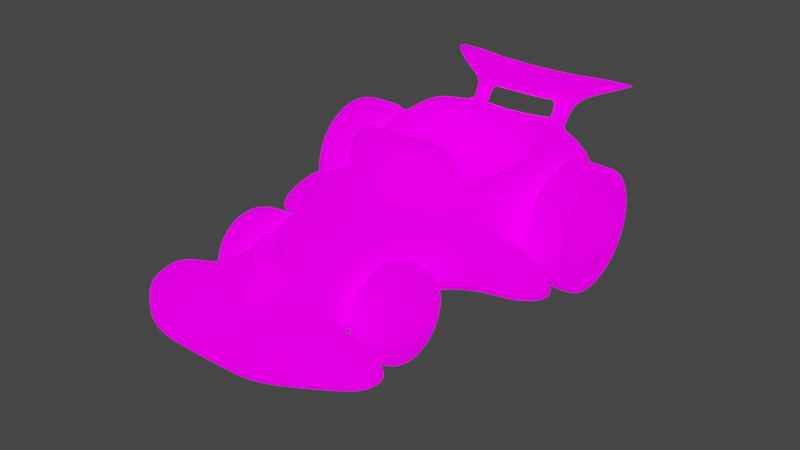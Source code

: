 # Source: KartModel3_-_Unity.blend  (saved by Blender 2.90.8; exported with 4.5.12 LTS)
import bpy
from mathutils import Matrix  # noqa: F401  (used for matrix-valued properties, if any)

bpy.ops.wm.read_factory_settings(use_empty=True)
scene = bpy.context.scene
scene.name = 'Scene'

# ---- collections
col_collection = bpy.data.collections.new('Collection'); scene.collection.children.link(col_collection)
col_collection_2 = bpy.data.collections.new('Collection 2'); scene.collection.children.link(col_collection_2)

# ---- images (referenced by path relative to the original .blend; pixels are not part of the script)
import os
ASSET_DIR = os.environ.get("B2B_ASSET_DIR", "")  # directory of the original .blend (textures are referenced by path, not embedded)
HERE = os.path.dirname(os.path.abspath(__file__))  # packed textures are extracted next to this script under _unpacked/

def load_image(name, relpath, width, height, colorspace="sRGB"):
    """Load a texture the original file referenced (path relative to the .blend, or extracted next to this script)."""
    p = next((c for c in (os.path.join(HERE, relpath), os.path.join(ASSET_DIR, relpath)) if relpath and os.path.exists(c)), "")
    if p:
        img = bpy.data.images.load(p, check_existing=True)
        img.name = name
    else:  # same state as the original file: an image datablock whose file is absent (Cycles renders it pink)
        img = bpy.data.images.new(name, width, height)
        img.source = "FILE"
        img.filepath = "//" + (relpath or name)
    img.colorspace_settings.name = colorspace
    return img
img_colortexture_psd = load_image('ColorTexture.psd', 'Textures/ColorTexture.psd', 1024, 1024, 'sRGB')

# ---- materials (node trees are filled in below, after node groups)
mat_body = bpy.data.materials.new('Body')
mat_body.alpha_threshold = 0.0
mat_body.use_transparent_shadow = False
mat_body.line_color = (0.0, 0.0, 0.0, 1.0)

# ---- material node trees
mat_body.use_nodes = True; mat_body.node_tree.nodes.clear()
_N = mat_body.node_tree.nodes; _L = mat_body.node_tree.links
n0 = _N.new('ShaderNodeOutputMaterial'); n0.name = 'Material Output'; n0.location = (251, 118)
n1 = _N.new('ShaderNodeBsdfPrincipled'); n1.name = 'Principled BSDF'; n1.location = (-17, 113)
n1.distribution = 'GGX'
n1.subsurface_method = 'BURLEY'
n1.inputs[2].default_value = 1.0
n1.inputs[3].default_value = 1.45
n1.inputs[13].default_value = 0.0
n1.inputs[20].default_value = 0.0
n1.inputs[28].default_value = 1.0
n2 = _N.new('ShaderNodeTexImage'); n2.name = 'Image Texture'; n2.location = (-320, -263)
n2.image = img_colortexture_psd
_L.new(n1.outputs[0], n0.inputs[0])
_L.new(n2.outputs[0], n1.inputs[27])
_L.new(n2.outputs[0], n1.inputs[0])
n0.is_active_output = True

# ---- world
world_world = bpy.data.worlds.new('World'); scene.world = world_world
world_world.use_nodes = True; world_world.node_tree.nodes.clear()
_N = world_world.node_tree.nodes; _L = world_world.node_tree.links
n0 = _N.new('ShaderNodeOutputWorld'); n0.name = 'World Output'; n0.location = (300, 300)
n1 = _N.new('ShaderNodeBackground'); n1.name = 'Background'; n1.location = (10, 300)
n1.inputs[0].default_value = (0.05088, 0.05088, 0.05088, 1.0)
_L.new(n1.outputs[0], n0.inputs[0])
n0.is_active_output = True
world_world.color = (0.05088, 0.05088, 0.05088)
world_world.use_sun_shadow = False
world_world.sun_shadow_jitter_overblur = 0.0

# ---- meshes
me_cube_003 = bpy.data.meshes.new('Cube.003')
me_cube_003.from_pydata([(1.055, 1.897, 0.5307), (0.3813, -2.452, -0.2057), (0.337, -2.521, -0.4079), (0.4034, -2.26, -0.005237), (0.6043, -1.643, -0.4079), (0.4808, -1.643, 0.111), (1.377, -2.002, -0.296), (1.377, -2.002, -0.4079), (1.466, -1.643, -0.4079), (1.466, -1.643, -0.2383), (1.61, 1.743, -0.1261), (1.187, 2.014, -0.1261), (0.7203, -0.4261, -0.3115), (1.077, -0.6198, -0.3115), (0.7203, -0.5855, -0.6962), (1.077, -0.7224, -0.5593), (0.7203, -0.9702, -0.8556), (1.077, -0.9702, -0.6619), (0.7203, -1.355, -0.6962), (1.077, -1.218, -0.5593), (0.7203, -1.514, -0.3115), (1.077, -1.321, -0.3115), (0.7203, -1.355, 0.07317), (1.077, -1.218, -0.06378), (0.7203, -0.9702, 0.2325), (1.077, -0.9702, 0.03884), (0.7203, -0.5855, 0.07317), (1.077, -0.7224, -0.06378), (1.187, 1.798, -0.6473), (1.61, 1.606, -0.4551), (1.187, 1.277, -0.8632), (1.61, 1.277, -0.5914), (1.187, 0.756, -0.6473), (1.61, 0.9482, -0.4551), (1.187, 0.5401, -0.1261), (1.61, 0.8119, -0.1261), (1.187, 0.756, 0.3951), (1.61, 0.9482, 0.203), (1.187, 1.277, 0.611), (1.61, 1.277, 0.3393), (1.187, 1.798, 0.3951), (1.61, 1.606, 0.203), (1.077, -0.5855, -0.6962), (1.077, -0.4261, -0.3115), (1.077, -0.9702, -0.8556), (1.077, -1.355, -0.6962), (1.077, -1.514, -0.3115), (1.077, -1.355, 0.07317), (1.077, -0.9702, 0.2325), (1.077, -0.5855, 0.07317), (1.394, -0.9702, -0.3115), (1.61, 0.756, 0.3951), (1.61, 0.5401, -0.1261), (1.61, 1.277, -0.8632), (1.61, 1.798, -0.6473), (1.61, 0.756, -0.6473), (1.61, 2.014, -0.1261), (1.61, 1.277, 0.611), (1.61, 1.798, 0.3951), (1.947, 1.277, -0.1261), (0.9483, 0.4589, -0.4079), (0.772, 1.687, 0.686), (0.5881, 0.2643, 0.4559), (0.5026, 1.511, 0.002448), (0.3777, 0.4513, -0.1265), (0.69, -0.6968, -0.4079), (0.0, 1.983, 0.6232), (0.6891, 1.961, 0.5962), (0.4453, 2.278, 0.4258), (0.6184, 2.279, 0.4258), (0.4298, 2.136, 0.5788), (0.5938, 2.13, 0.5724), (0.4451, 2.485, 0.7522), (0.6177, 2.489, 0.7522), (0.4335, 2.276, 0.7522), (0.5973, 2.28, 0.7522), (0.4322, 2.672, 0.9564), (0.4215, 2.356, 0.9131), (0.8595, 2.301, 0.9115), (0.4335, 2.068, 0.7522), (0.4188, 2.066, 0.8467), (0.4451, 2.64, 0.7522), (1.372, 2.828, 0.9649), (1.017, 1.025, 0.4743), (0.8029, 1.031, 0.5789), (0.5918, 1.111, -0.05399), (0.0, -2.26, -0.07423), (0.2797, -1.643, 0.1334), (0.0, -1.601, 0.9737), (0.6093, 0.1665, 0.8657), (0.5872, 0.3156, 0.8558), (0.7846, -0.2697, -0.4079), (1.817, 0.3657, -0.4079), (0.0, 2.155, -0.4728), (0.0, -2.454, -0.2105), (0.0, -2.521, -0.4079), (0.0, -1.643, -0.4728), (0.0, -1.643, 0.1647), (0.0, 0.2493, -0.4728), (0.0, -0.2504, 0.4254), (0.0, 1.754, 0.6535), (0.0, -0.0176, 0.4633), (0.0, 1.568, -0.02046), (0.0, 0.3112, -0.1253), (0.0, -0.6968, -0.4728), (0.0, -0.797, 0.323), (0.0, 2.511, 0.773), (0.0, 2.267, 0.773), (0.0, 2.666, 0.9564), (0.0, 2.326, 0.9091), (0.0, 2.059, 0.773), (0.0, 2.066, 0.8467), (0.0, 2.666, 0.773), (0.0, 1.202, -0.4728), (0.0, 1.092, -0.1433), (0.0, -0.08388, 0.926), (0.0, 0.008467, 0.8945), (0.1561, 0.6921, 0.3051), (0.2764, 0.6311, 0.4088), (0.08977, 0.57, 0.5129), (0.1871, 0.5406, 0.4966), (0.1982, 0.5164, 0.5377), (0.1561, 0.3988, 0.8044), (0.2764, 0.4597, 0.7006), (0.3222, 0.5454, 0.5547), (0.08977, 0.5208, 0.5966), (0.09865, 0.5454, 0.5547), (0.1871, 0.4922, 0.5788), (0.1993, 0.6555, 0.197), (0.1561, 0.5433, 0.2177), (0.1129, 0.5799, 0.3258), (0.3511, 0.5786, 0.3278), (0.2764, 0.4823, 0.3214), (0.2018, 0.5348, 0.4024), (0.08174, 0.5213, 0.4254), (0.08977, 0.4212, 0.4255), (0.1686, 0.5136, 0.4386), (0.1871, 0.4498, 0.4432), (0.1982, 0.4256, 0.4844), (0.1993, 0.2866, 0.8251), (0.1561, 0.25, 0.717), (0.1129, 0.3622, 0.6963), (0.3511, 0.3634, 0.6942), (0.2764, 0.3109, 0.6132), (0.2018, 0.4072, 0.6197), (0.4085, 0.471, 0.511), (0.3222, 0.3966, 0.4673), (0.08174, 0.4207, 0.5967), (0.08977, 0.372, 0.5092), (0.09865, 0.3966, 0.4673), (0.1686, 0.4285, 0.5835), (0.1871, 0.4015, 0.5255), (-1.614e-17, 0.5941, 0.4718), (-1.614e-17, 0.4967, 0.6376), (0.0, 0.6677, 0.5463), (-1.614e-17, 0.4453, 0.3844), (-1.614e-17, 0.5461, 0.3831), (-1.614e-17, 0.3479, 0.5502), (-1.614e-17, 0.3959, 0.6389), (-1.164e-17, -0.08714, 0.1027), (0.06474, -0.1045, 0.1323), (0.07115, -0.1223, 0.1625), (-1.164e-17, -0.1574, 0.2223), (0.06474, -0.14, 0.1927), (0.6847, -0.4918, 0.1225), (0.5799, -0.4145, 0.2937), (1.679, 0.04474, -0.4079), (1.193, 2.04, -0.4079), (1.019, 2.025, -0.4728), (0.9548, 1.202, -0.4728), (1.097, 1.217, -0.4079), (0.9003, 2.284, -0.4079), (0.0, 2.357, -0.4079), (0.0, 0.6829, 0.3855), (0.1437, 0.6288, 0.4776), (0.1636, 0.5737, 0.5714), (0.0, 0.4646, 0.7572), (0.1437, 0.5186, 0.6652), (0.1035, 0.6327, 0.606), (0.0, 0.6327, 0.606), (0.0, 0.5976, 0.6656), (1.169, 2.063, 0.2845), (1.184, 2.089, 0.1999), (1.09, 2.025, 0.2431), (0.781, 0.1939, 0.3255), (0.7475, 0.2076, 0.387), (0.7299, 0.1781, 0.3549), (0.7581, 0.4927, 0.3414), (0.1149, 2.298, 0.2968), (-3.565e-10, 2.311, 0.2068), (0.0, 2.186, 0.2863), (0.1368, 2.21, 0.2518), (0.7639, 2.306, 0.2065), (0.6818, 2.302, 0.2932), (0.7175, 2.211, 0.2507), (1.127, 1.264, 0.1081), (1.116, 1.237, 0.1954), (1.043, 1.341, 0.1526), (-1.783e-10, 2.248, 0.2465), (1.435, 0.5568, -0.3088), (1.085, -0.2686, 0.1761), (1.158, -0.3221, 0.05777), (1.227, -0.1686, -0.3088), (1.32, 0.3736, 0.1981), (0.7513, -2.51, -0.1328), (0.8771, -1.731, 0.1171), (0.9594, -1.731, -0.3424), (0.7661, -2.26, 0.0009896), (0.7218, -2.556, -0.3424)], [], [(3, 86, 94, 1), (5, 87, 86, 3), (96, 4, 2, 95), (104, 65, 4, 96), (201, 202, 166), (185, 62, 90), (207, 204, 6), (2, 1, 94, 95), (113, 169, 60, 98), (8, 9, 6, 7), (208, 206, 8, 7), (204, 208, 7, 6), (206, 205, 9, 8), (205, 207, 6, 9), (41, 39, 59), (12, 43, 42, 14), (36, 51, 57, 38), (14, 42, 44, 16), (34, 52, 51, 36), (16, 44, 45, 18), (32, 55, 52, 34), (18, 45, 46, 20), (11, 28, 30, 32, 34, 36, 38, 40), (30, 53, 55, 32), (20, 46, 47, 22), (40, 58, 56, 11), (28, 54, 53, 30), (22, 47, 48, 24), (13, 27, 50), (11, 56, 54, 28), (24, 48, 49, 26), (38, 57, 58, 40), (26, 49, 43, 12), (12, 14, 16, 18, 20, 22, 24, 26), (13, 15, 42, 43), (15, 17, 44, 42), (17, 19, 45, 44), (19, 21, 46, 45), (21, 23, 47, 46), (23, 25, 48, 47), (25, 27, 49, 48), (27, 13, 43, 49), (25, 23, 50), (21, 19, 50), (17, 15, 50), (27, 25, 50), (23, 21, 50), (19, 17, 50), (15, 13, 50), (35, 37, 51, 52), (29, 31, 53, 54), (33, 35, 52, 55), (10, 29, 54, 56), (31, 33, 55, 53), (37, 39, 57, 51), (39, 41, 58, 57), (41, 10, 56, 58), (33, 31, 59), (35, 33, 59), (37, 35, 59), (10, 41, 59), (39, 37, 59), (29, 10, 59), (31, 29, 59), (83, 0, 61, 84), (99, 186, 185, 89), (196, 83, 185), (61, 100, 102, 63), (62, 101, 116, 90), (67, 66, 100, 61), (85, 114, 103, 64), (101, 62, 64, 103), (84, 61, 63, 85), (89, 185, 90), (165, 105, 97, 87, 5), (98, 60, 91, 65, 104), (167, 182, 195, 170), (69, 68, 72, 73), (193, 188, 68, 69), (66, 67, 71, 70), (67, 193, 69, 71), (72, 74, 107, 106), (68, 70, 74, 72), (70, 71, 75, 74), (71, 69, 73, 75), (76, 77, 78), (76, 78, 82), (72, 106, 112, 81), (77, 76, 108, 109), (79, 75, 78, 80), (79, 80, 111, 110), (74, 75, 79), (77, 109, 111, 80), (107, 74, 79, 110), (78, 77, 80), (76, 81, 112, 108), (73, 81, 82), (73, 72, 81), (81, 76, 82), (75, 73, 82), (78, 75, 82), (62, 84, 85, 64), (63, 102, 114, 85), (171, 192, 182), (193, 67, 0, 181), (184, 186, 99, 105, 165), (93, 168, 169, 113), (87, 97, 88), (86, 87, 88), (115, 89, 90, 116), (60, 170, 195, 184), (202, 199, 92, 166), (171, 172, 189, 192), (91, 164, 65), (117, 118, 131, 128), (130, 133, 118, 117), (118, 124, 145, 131), (136, 120, 118, 133), (156, 152, 119, 134), (121, 120, 119, 126), (125, 126, 175, 177), (124, 118, 120, 121), (134, 119, 120, 136), (117, 128, 130), (122, 139, 142, 123), (141, 122, 123, 144), (123, 142, 145, 124), (150, 144, 123, 127), (158, 147, 125, 153), (121, 126, 125, 127), (153, 125, 177, 176), (124, 121, 127, 123), (147, 150, 127, 125), (122, 141, 139), (129, 128, 131, 132), (130, 129, 132, 133), (132, 131, 145, 146), (136, 133, 132, 137), (156, 134, 135, 155), (138, 149, 135, 137), (146, 138, 137, 132), (134, 136, 137, 135), (129, 130, 128), (140, 143, 142, 139), (141, 144, 143, 140), (143, 146, 145, 142), (150, 151, 143, 144), (158, 157, 148, 147), (138, 151, 148, 149), (148, 157, 162, 163), (146, 143, 151, 138), (147, 148, 151, 150), (140, 139, 141), (155, 135, 160, 159), (135, 149, 161, 160), (149, 148, 163, 161), (203, 200, 166, 92), (199, 203, 92), (200, 165, 164, 201), (164, 165, 5), (65, 164, 5, 4), (169, 170, 60), (169, 168, 167, 170), (167, 171, 182), (188, 190, 66, 70, 68), (168, 93, 172, 171), (168, 171, 167), (185, 83, 84, 62), (0, 67, 61), (115, 99, 89), (175, 174, 178), (177, 175, 178), (126, 119, 174, 175), (119, 152, 173, 174), (178, 154, 179), (178, 179, 180), (177, 178, 180), (174, 173, 154), (190, 188, 191, 198), (191, 189, 198), (193, 181, 183, 194), (194, 183, 182, 192), (196, 185, 187, 197), (197, 187, 184, 195), (188, 193, 194, 191), (191, 194, 192, 189), (181, 196, 197, 183), (183, 197, 195, 182), (181, 0, 83, 196), (184, 187, 185), (176, 177, 180), (178, 174, 154), (186, 184, 185), (166, 200, 201), (60, 184, 203, 199), (184, 165, 200, 203), (91, 60, 199, 202), (164, 91, 202, 201), (5, 3, 207, 205), (4, 5, 205, 206), (1, 2, 208, 204), (2, 4, 206, 208), (3, 1, 204, 207)])
me_cube_003.polygons.foreach_set('use_smooth', [True] * 203)
_k = {(2, 95): 0.49804, (3, 86): 0.33725, (6, 7): 0.33725, (7, 8): 0.49804, (8, 206): 0.49804, (51, 52): 0.46667, (12, 14): 0.49804, (30, 32): 0.46667, (34, 36): 0.46667, (14, 16): 0.49804, (53, 54): 0.46667, (16, 18): 0.49804, (28, 30): 0.46667, (52, 55): 0.46667, (18, 20): 0.49804, (32, 34): 0.46667, (20, 22): 0.49804, (22, 24): 0.49804, (54, 56): 0.46667, (53, 55): 0.46667, (24, 26): 0.49804, (11, 28): 0.46667, (12, 26): 0.49804, (36, 38): 0.46667, (51, 57): 0.46667, (38, 40): 0.46667, (57, 58): 0.46667, (11, 40): 0.46667, (56, 58): 0.46667, (35, 37): 0.89804, (29, 31): 0.89804, (33, 35): 0.89804, (10, 29): 0.89804, (31, 33): 0.89804, (37, 39): 0.89804, (39, 41): 0.89804, (10, 41): 0.89804, (4, 65): 0.49804, (68, 69): 1.0, (70, 71): 1.0, (69, 71): 1.0, (68, 70): 1.0, (80, 111): 1.0, (81, 112): 1.0, (6, 207): 0.33725, (2, 208): 0.49804, (78, 82): 1.0, (81, 82): 1.0, (78, 80): 1.0, (87, 97): 0.4, (86, 87): 0.4, (89, 115): 1.0, (90, 116): 1.0, (62, 90): 1.0, (65, 91): 0.49804, (60, 199): 0.49804, (92, 166): 0.49804, (166, 202): 0.49804, (167, 170): 0.49804, (60, 170): 0.49804, (171, 172): 0.49804, (167, 171): 0.49804, (188, 190): 0.6, (181, 193): 0.6, (182, 192): 1.0, (185, 196): 0.6, (184, 195): 1.0, (188, 193): 0.6, (189, 192): 1.0, (181, 196): 0.6, (182, 195): 1.0, (185, 186): 1.0, (89, 185): 1.0, (92, 199): 0.49804, (91, 202): 0.49804, (4, 206): 0.49804, (3, 207): 0.33725, (7, 208): 0.49804}
me_cube_003.attributes.new('crease_edge', 'FLOAT', 'EDGE').data.foreach_set('value', [_k.get((min(e.vertices), max(e.vertices)), 0.0) for e in me_cube_003.edges])
_uv = me_cube_003.uv_layers.new(name='UVMap')
_uv.uv.foreach_set('vector', [0.536, 0.9117, 0.5435, 0.918, 0.5442, 0.9216, 0.5356, 0.9203, 0.5343, 0.9001, 0.5389, 0.9, 0.5435, 0.918, 0.536, 0.9117, 0.8876, 0.8826, 0.8773, 0.8826, 0.8819, 0.8677, 0.8876, 0.8677, 0.8876, 0.8987, 0.8759, 0.8987, 0.8773, 0.8826, 0.8876, 0.8826, 0.1344, 0.8189, 0.1393, 0.82, 0.1382, 0.8274, 0.7269, 0.5544, 0.7239, 0.5764, 0.6882, 0.5877, 0.5243, 0.911, 0.5241, 0.9153, 0.5126, 0.9102, 0.1404, 0.7545, 0.1362, 0.7553, 0.1362, 0.7494, 0.1404, 0.7493, 0.8876, 0.9309, 0.8715, 0.9308, 0.8715, 0.9183, 0.8876, 0.9147, 0.1377, 0.7781, 0.1348, 0.7778, 0.1361, 0.7722, 0.1382, 0.7724, 0.873, 0.8721, 0.87, 0.8826, 0.8627, 0.8826, 0.8642, 0.8765, 0.1361, 0.7637, 0.1393, 0.7635, 0.1382, 0.7724, 0.1361, 0.7722, 0.1375, 0.7847, 0.1314, 0.7852, 0.1348, 0.7778, 0.1377, 0.7781, 0.5224, 0.901, 0.5243, 0.911, 0.5126, 0.9102, 0.5105, 0.9019, 0.4472, 0.8474, 0.4371, 0.8373, 0.4543, 0.8301, 0.08911, 0.401, 0.08787, 0.3978, 0.09286, 0.3976, 0.09146, 0.4008, 0.06648, 0.4031, 0.06808, 0.3995, 0.07276, 0.4037, 0.06905, 0.4051, 0.09146, 0.4008, 0.09286, 0.3976, 0.09653, 0.401, 0.09333, 0.4022, 0.06322, 0.4034, 0.06177, 0.3997, 0.06808, 0.3995, 0.06648, 0.4031, 0.09333, 0.4022, 0.09653, 0.401, 0.09669, 0.406, 0.09347, 0.4046, 0.06126, 0.4061, 0.05751, 0.4045, 0.06177, 0.3997, 0.06322, 0.4034, 0.09347, 0.4046, 0.09669, 0.406, 0.0933, 0.4097, 0.09206, 0.4065, 0.06725, 0.4111, 0.06399, 0.4114, 0.06142, 0.4094, 0.06126, 0.4061, 0.06322, 0.4034, 0.06648, 0.4031, 0.06905, 0.4051, 0.06922, 0.4085, 0.06142, 0.4094, 0.05772, 0.4108, 0.05751, 0.4045, 0.06126, 0.4061, 0.09206, 0.4065, 0.0933, 0.4097, 0.08831, 0.4099, 0.0897, 0.4068, 0.06922, 0.4085, 0.07296, 0.4101, 0.0687, 0.4148, 0.06725, 0.4111, 0.06399, 0.4114, 0.06239, 0.4151, 0.05772, 0.4108, 0.06142, 0.4094, 0.0897, 0.4068, 0.08831, 0.4099, 0.08463, 0.4065, 0.08783, 0.4053, 0.445, 0.8747, 0.4371, 0.8667, 0.4507, 0.861, 0.06725, 0.4111, 0.0687, 0.4148, 0.06239, 0.4151, 0.06399, 0.4114, 0.08783, 0.4053, 0.08463, 0.4065, 0.08448, 0.4015, 0.0877, 0.4029, 0.06905, 0.4051, 0.07276, 0.4037, 0.07296, 0.4101, 0.06922, 0.4085, 0.0877, 0.4029, 0.08448, 0.4015, 0.08787, 0.3978, 0.08911, 0.401, 0.08911, 0.401, 0.09146, 0.4008, 0.09333, 0.4022, 0.09347, 0.4046, 0.09206, 0.4065, 0.0897, 0.4068, 0.08783, 0.4053, 0.0877, 0.4029, 0.086, 0.3928, 0.09507, 0.3928, 0.09286, 0.3976, 0.08787, 0.3978, 0.09507, 0.3928, 0.1015, 0.3992, 0.09653, 0.401, 0.09286, 0.3976, 0.1015, 0.3992, 0.1015, 0.4082, 0.09669, 0.406, 0.09653, 0.401, 0.1015, 0.4082, 0.09517, 0.4147, 0.0933, 0.4097, 0.09669, 0.406, 0.09517, 0.4147, 0.0861, 0.4147, 0.08831, 0.4099, 0.0933, 0.4097, 0.0861, 0.4147, 0.07965, 0.4084, 0.08463, 0.4065, 0.08831, 0.4099, 0.07965, 0.4084, 0.07965, 0.3993, 0.08448, 0.4015, 0.08463, 0.4065, 0.07965, 0.3993, 0.086, 0.3928, 0.08787, 0.3978, 0.08448, 0.4015, 0.4371, 0.8554, 0.445, 0.8474, 0.4507, 0.861, 0.4563, 0.8474, 0.4643, 0.8554, 0.4507, 0.861, 0.4643, 0.8667, 0.4563, 0.8747, 0.4507, 0.861, 0.4371, 0.8667, 0.4371, 0.8554, 0.4507, 0.861, 0.445, 0.8474, 0.4563, 0.8474, 0.4507, 0.861, 0.4643, 0.8554, 0.4643, 0.8667, 0.4507, 0.861, 0.4563, 0.8747, 0.445, 0.8747, 0.4507, 0.861, 0.05917, 0.3928, 0.07114, 0.3928, 0.06808, 0.3995, 0.06177, 0.3997, 0.05934, 0.4218, 0.05083, 0.4133, 0.05772, 0.4108, 0.06239, 0.4151, 0.05083, 0.4014, 0.05917, 0.3928, 0.06177, 0.3997, 0.05751, 0.4045, 0.0713, 0.4217, 0.05934, 0.4218, 0.06239, 0.4151, 0.0687, 0.4148, 0.05083, 0.4133, 0.05083, 0.4014, 0.05751, 0.4045, 0.05772, 0.4108, 0.07114, 0.3928, 0.07964, 0.4012, 0.07276, 0.4037, 0.06808, 0.3995, 0.07964, 0.4012, 0.07964, 0.4131, 0.07296, 0.4101, 0.07276, 0.4037, 0.07964, 0.4131, 0.0713, 0.4217, 0.0687, 0.4148, 0.07296, 0.4101, 0.4615, 0.8129, 0.4716, 0.823, 0.4543, 0.8301, 0.4472, 0.8129, 0.4615, 0.8129, 0.4543, 0.8301, 0.4371, 0.823, 0.4472, 0.8129, 0.4543, 0.8301, 0.4615, 0.8474, 0.4472, 0.8474, 0.4543, 0.8301, 0.4371, 0.8373, 0.4371, 0.823, 0.4543, 0.8301, 0.4716, 0.8373, 0.4615, 0.8474, 0.4543, 0.8301, 0.4716, 0.823, 0.4716, 0.8373, 0.4543, 0.8301, 0.57, 0.8764, 0.57, 0.8964, 0.5627, 0.8916, 0.5646, 0.8765, 0.7783, 0.5486, 0.7783, 0.6302, 0.7743, 0.633, 0.7304, 0.6156, 0.8914, 0.9132, 0.9033, 0.9186, 0.9067, 0.9476, 0.1025, 0.9002, 0.0594, 0.9152, 0.04844, 0.8762, 0.07467, 0.8728, 0.7239, 0.5764, 0.7277, 0.6435, 0.6861, 0.644, 0.6882, 0.5877, 0.5616, 0.8983, 0.546, 0.9007, 0.5454, 0.8955, 0.5627, 0.8916, 0.08146, 0.8546, 0.05007, 0.8466, 0.06903, 0.8051, 0.0811, 0.8235, 0.1002, 0.7824, 0.1149, 0.8166, 0.0811, 0.8235, 0.06903, 0.8051, 0.1149, 0.8633, 0.1025, 0.9002, 0.07467, 0.8728, 0.08146, 0.8546, 0.6735, 0.5829, 0.7243, 0.5517, 0.6882, 0.5877, 0.5319, 0.8718, 0.5454, 0.8802, 0.5454, 0.8999, 0.5389, 0.9, 0.5343, 0.9001, 0.8876, 0.9147, 0.8715, 0.9183, 0.8743, 0.9059, 0.8759, 0.8987, 0.8876, 0.8987, 0.1548, 0.7879, 0.1474, 0.7898, 0.1468, 0.7769, 0.154, 0.775, 0.8982, 0.8761, 0.8993, 0.8747, 0.9, 0.8761, 0.8999, 0.8761, 0.8951, 0.8757, 0.901, 0.8695, 0.8993, 0.8747, 0.8982, 0.8761, 0.9072, 0.8721, 0.902, 0.8817, 0.9004, 0.8777, 0.9014, 0.8761, 0.902, 0.8817, 0.8951, 0.8759, 0.8982, 0.8761, 0.9004, 0.8777, 0.9, 0.8761, 0.9002, 0.8761, 0.9002, 0.8762, 0.9002, 0.8762, 0.8993, 0.8747, 0.9014, 0.8761, 0.9002, 0.8761, 0.9, 0.8761, 0.9014, 0.8761, 0.9004, 0.8777, 0.9, 0.8763, 0.9002, 0.8761, 0.9004, 0.8777, 0.8982, 0.8761, 0.8999, 0.8761, 0.9, 0.8763, 0.5593, 0.9224, 0.5521, 0.9235, 0.5497, 0.9137, 0.5593, 0.9224, 0.5497, 0.9137, 0.5604, 0.9007, 0.9, 0.8761, 0.9002, 0.8762, 0.9002, 0.8762, 0.9, 0.8761, 0.5521, 0.9235, 0.5593, 0.9224, 0.5604, 0.9323, 0.5526, 0.9332, 0.9001, 0.8761, 0.9, 0.8763, 0.8999, 0.876, 0.9001, 0.8761, 0.9001, 0.8761, 0.9001, 0.8761, 0.9001, 0.8762, 0.9001, 0.8762, 0.9002, 0.8761, 0.9, 0.8763, 0.9001, 0.8761, 0.5521, 0.9235, 0.5526, 0.9332, 0.5465, 0.9339, 0.5454, 0.9244, 0.9002, 0.8762, 0.9002, 0.8761, 0.9001, 0.8761, 0.9001, 0.8762, 0.5497, 0.9137, 0.5521, 0.9235, 0.5454, 0.9244, 0.4896, 0.9518, 0.4891, 0.9514, 0.4879, 0.9247, 0.5054, 0.9332, 0.8999, 0.8761, 0.9, 0.8761, 0.8998, 0.8754, 0.8999, 0.8761, 0.9, 0.8761, 0.9, 0.8761, 0.4891, 0.9514, 0.4896, 0.9518, 0.4889, 0.9521, 0.9, 0.8763, 0.8999, 0.8761, 0.8998, 0.8754, 0.8999, 0.876, 0.9, 0.8763, 0.8998, 0.8754, 0.1149, 0.8166, 0.1149, 0.8633, 0.08146, 0.8546, 0.0811, 0.8235, 0.07467, 0.8728, 0.04844, 0.8762, 0.05007, 0.8466, 0.08146, 0.8546, 0.1538, 0.794, 0.1485, 0.797, 0.1474, 0.7898, 0.8952, 0.8753, 0.902, 0.8817, 0.8973, 0.8894, 0.889, 0.8866, 0.5278, 0.8587, 0.5284, 0.8582, 0.5454, 0.8675, 0.5454, 0.8802, 0.5319, 0.8718, 0.8867, 0.9473, 0.8712, 0.9434, 0.8715, 0.9308, 0.8876, 0.9309, 0.1533, 0.9483, 0.134, 0.9606, 0.1322, 0.9347, 0.1572, 0.8965, 0.1533, 0.9483, 0.1322, 0.9347, 0.6691, 0.6485, 0.6735, 0.5829, 0.6882, 0.5877, 0.6736, 0.646, 0.1538, 0.763, 0.154, 0.775, 0.1468, 0.7769, 0.1412, 0.7605, 0.8665, 0.9085, 0.8639, 0.9175, 0.8564, 0.9166, 0.8587, 0.9112, 0.1538, 0.794, 0.156, 0.8078, 0.1504, 0.8087, 0.1485, 0.797, 0.1404, 0.8126, 0.1307, 0.8104, 0.1393, 0.8059, 0.3012, 0.3713, 0.3015, 0.3476, 0.3174, 0.3471, 0.3179, 0.3746, 0.5576, 0.7959, 0.5576, 0.7922, 0.5578, 0.7959, 0.5576, 0.7959, 0.3015, 0.3476, 0.2993, 0.3215, 0.3169, 0.3212, 0.3174, 0.3471, 0.5576, 0.7756, 0.5876, 0.7801, 0.5578, 0.7959, 0.5576, 0.7922, 0.1384, 0.8633, 0.1211, 0.8826, 0.1053, 0.8681, 0.1181, 0.8557, 0.584, 0.3057, 0.5876, 0.3063, 0.5914, 0.3178, 0.5834, 0.3172, 0.05201, 0.7601, 0.05185, 0.7634, 0.04798, 0.7634, 0.04745, 0.7589, 0.5579, 0.7962, 0.5578, 0.7959, 0.5876, 0.7801, 0.5861, 0.7962, 0.6042, 0.3054, 0.5914, 0.3178, 0.5876, 0.3063, 0.5919, 0.3028, 0.5576, 0.7959, 0.5576, 0.7959, 0.5576, 0.7959, 0.2993, 0.2717, 0.3159, 0.2677, 0.3164, 0.2953, 0.3005, 0.2954, 0.5576, 0.7965, 0.5576, 0.7965, 0.5578, 0.7965, 0.5576, 0.8002, 0.3005, 0.2954, 0.3164, 0.2953, 0.3169, 0.3212, 0.2993, 0.3215, 0.5576, 0.8168, 0.5576, 0.8002, 0.5578, 0.7965, 0.5876, 0.8123, 0.0569, 0.8593, 0.07781, 0.8537, 0.08932, 0.8673, 0.07217, 0.8801, 0.584, 0.3057, 0.5834, 0.3172, 0.5754, 0.317, 0.5803, 0.3058, 0.05356, 0.7533, 0.05201, 0.7601, 0.04745, 0.7589, 0.04555, 0.7491, 0.5579, 0.7962, 0.5861, 0.7962, 0.5876, 0.8123, 0.5578, 0.7965, 0.5639, 0.3034, 0.5763, 0.302, 0.5803, 0.3058, 0.5754, 0.317, 0.5576, 0.7965, 0.5576, 0.7965, 0.5576, 0.7965, 0.3345, 0.3707, 0.3179, 0.3746, 0.3174, 0.3471, 0.3333, 0.347, 0.5576, 0.7959, 0.5576, 0.7959, 0.5575, 0.7959, 0.5576, 0.7922, 0.3333, 0.347, 0.3174, 0.3471, 0.3169, 0.3212, 0.3345, 0.3209, 0.5576, 0.7756, 0.5576, 0.7922, 0.5575, 0.7959, 0.5277, 0.7801, 0.1384, 0.8633, 0.1181, 0.8557, 0.1123, 0.8332, 0.1384, 0.8373, 0.5843, 0.2981, 0.5852, 0.2797, 0.5983, 0.283, 0.5883, 0.2983, 0.5574, 0.7962, 0.5292, 0.7962, 0.5277, 0.7801, 0.5575, 0.7959, 0.6042, 0.3054, 0.5919, 0.3028, 0.5883, 0.2983, 0.5983, 0.283, 0.5576, 0.7959, 0.5576, 0.7959, 0.5576, 0.7959, 0.3326, 0.271, 0.3324, 0.2948, 0.3164, 0.2953, 0.3159, 0.2677, 0.5576, 0.7965, 0.5576, 0.8002, 0.5575, 0.7965, 0.5576, 0.7965, 0.3324, 0.2948, 0.3345, 0.3209, 0.3169, 0.3212, 0.3164, 0.2953, 0.5576, 0.8168, 0.5277, 0.8123, 0.5575, 0.7965, 0.5576, 0.8002, 0.0569, 0.8593, 0.0594, 0.8335, 0.08569, 0.832, 0.07781, 0.8537, 0.5843, 0.2981, 0.5802, 0.2978, 0.5718, 0.2817, 0.5852, 0.2797, 0.9448, 0.08524, 0.9436, 0.08451, 0.9454, 0.0389, 0.9456, 0.04131, 0.5574, 0.7962, 0.5575, 0.7965, 0.5277, 0.8123, 0.5292, 0.7962, 0.5639, 0.3034, 0.5718, 0.2817, 0.5802, 0.2978, 0.5763, 0.302, 0.5576, 0.7965, 0.5576, 0.7965, 0.5576, 0.7965, 0.9432, 0.09391, 0.9405, 0.08984, 0.9438, 0.04371, 0.945, 0.04428, 0.9405, 0.08984, 0.9425, 0.08718, 0.9446, 0.04253, 0.9438, 0.04371, 0.9425, 0.08718, 0.9448, 0.08524, 0.9456, 0.04131, 0.9446, 0.04253, 0.5135, 0.8578, 0.5173, 0.8679, 0.5028, 0.8641, 0.4993, 0.8569, 0.1549, 0.7562, 0.1485, 0.7546, 0.156, 0.7493, 0.9129, 0.8946, 0.9072, 0.8851, 0.9108, 0.8856, 0.9147, 0.8948, 0.9108, 0.8856, 0.9072, 0.8851, 0.9187, 0.8677, 0.1393, 0.8059, 0.1307, 0.8104, 0.1281, 0.7925, 0.1373, 0.7914, 0.8715, 0.9308, 0.8685, 0.9311, 0.8715, 0.9183, 0.8715, 0.9308, 0.8712, 0.9434, 0.8675, 0.9443, 0.8685, 0.9311, 0.1548, 0.7879, 0.1538, 0.794, 0.1474, 0.7898, 0.901, 0.8695, 0.9021, 0.8681, 0.9072, 0.8721, 0.9014, 0.8761, 0.8993, 0.8747, 0.8712, 0.9434, 0.8867, 0.9473, 0.8856, 0.9533, 0.8712, 0.9499, 0.8712, 0.9434, 0.8712, 0.9499, 0.8675, 0.9443, 0.5669, 0.8595, 0.57, 0.8764, 0.5646, 0.8765, 0.5616, 0.8583, 0.57, 0.8964, 0.5616, 0.8983, 0.5627, 0.8916, 0.7277, 0.5521, 0.7783, 0.5486, 0.7304, 0.6156, 0.04798, 0.7634, 0.04745, 0.7678, 0.04411, 0.7634, 0.04745, 0.7589, 0.04798, 0.7634, 0.04391, 0.7617, 0.05185, 0.7634, 0.05201, 0.7667, 0.04745, 0.7678, 0.04798, 0.7634, 0.05201, 0.7667, 0.05356, 0.7735, 0.04555, 0.7776, 0.04745, 0.7678, 0.4532, 0.3557, 0.4482, 0.3591, 0.4475, 0.354, 0.4534, 0.354, 0.4475, 0.354, 0.4482, 0.3489, 0.1617, 0.1877, 0.1581, 0.1906, 0.1531, 0.1871, 0.04745, 0.7678, 0.04555, 0.7776, 0.03884, 0.7685, 0.9029, 0.7874, 0.9028, 0.7875, 0.8538, 0.75, 0.854, 0.7498, 0.1755, 0.3149, 0.1778, 0.3105, 0.1787, 0.3124, 0.8952, 0.8753, 0.889, 0.8866, 0.8876, 0.8861, 0.8936, 0.8761, 0.1607, 0.3212, 0.1528, 0.3297, 0.1495, 0.3288, 0.1583, 0.319, 0.8914, 0.9132, 0.9067, 0.9476, 0.9066, 0.9506, 0.8898, 0.9128, 0.1583, 0.3482, 0.1739, 0.3682, 0.175, 0.3759, 0.1563, 0.3509, 0.901, 0.8695, 0.8951, 0.8757, 0.8938, 0.8759, 0.9012, 0.8681, 0.1755, 0.3149, 0.1607, 0.3212, 0.1583, 0.319, 0.1778, 0.3105, 0.889, 0.8866, 0.8914, 0.9132, 0.8897, 0.9124, 0.8876, 0.8864, 0.1528, 0.3297, 0.1583, 0.3482, 0.1563, 0.3509, 0.1495, 0.3288, 0.889, 0.8866, 0.8973, 0.8894, 0.9033, 0.9186, 0.8914, 0.9132, 0.175, 0.3759, 0.1739, 0.3682, 0.1795, 0.3755, 0.04555, 0.7491, 0.04745, 0.7589, 0.03884, 0.7583, 0.1581, 0.1939, 0.1617, 0.1967, 0.1531, 0.1973, 0.4736, 0.7668, 0.4701, 0.7662, 0.4746, 0.7658, 0.9187, 0.904, 0.9129, 0.8946, 0.9147, 0.8948, 0.1538, 0.763, 0.141, 0.76, 0.1485, 0.7546, 0.1549, 0.7562, 0.5278, 0.8587, 0.5319, 0.8718, 0.5173, 0.8679, 0.5135, 0.8578, 0.8743, 0.9059, 0.8715, 0.9183, 0.8639, 0.9175, 0.8665, 0.9085, 0.1307, 0.8104, 0.1404, 0.8126, 0.1393, 0.82, 0.1344, 0.8189, 0.5343, 0.9001, 0.536, 0.9117, 0.5243, 0.911, 0.5224, 0.901, 0.1373, 0.7914, 0.1281, 0.7925, 0.1314, 0.7852, 0.1375, 0.7847, 0.1362, 0.7553, 0.1404, 0.7545, 0.1393, 0.7635, 0.1361, 0.7637, 0.8819, 0.8677, 0.8773, 0.8826, 0.87, 0.8826, 0.873, 0.8721, 0.536, 0.9117, 0.5356, 0.9203, 0.5241, 0.9153, 0.5243, 0.911])
me_cube_003.materials.append(mat_body)
me_cube_003.use_remesh_preserve_volume = False
me_cube_003.use_remesh_preserve_attributes = False
me_cube_003.use_mirror_vertex_groups = False
me_cube_003.update()
me_cube = bpy.data.meshes.new('Cube')
me_cube.from_pydata([(1.12, 1.948, 0.5793), (1.193, 2.155, -0.4728), (0.3984, -2.426, -0.1022), (0.337, -2.521, -0.4728), (0.0, 2.155, -0.4728), (0.0, -2.426, -0.1022), (0.0, -2.521, -0.4728), (0.0, 1.983, 0.6232), (0.392, -2.21, -0.02233), (0.5154, -2.21, -0.4728), (0.0, -2.21, -0.4728), (0.0, -2.21, 0.03021), (0.6043, -1.643, -0.4728), (0.4808, -1.643, 0.111), (0.0, -1.643, -0.4728), (0.0, -1.643, 0.1647), (1.193, 2.311, 0.2519), (0.337, -2.521, -0.2195), (0.0, 2.306, 0.2519), (0.0, -2.521, -0.2195), (0.5154, -2.21, -0.1879), (0.6043, -1.643, -0.1302), (1.377, -2.002, -0.296), (1.377, -2.002, -0.4728), (1.466, -1.643, -0.4728), (1.466, -1.643, -0.2383), (1.797, 1.743, -0.1261), (1.314, 2.014, -0.1261), (0.8512, -0.4261, -0.3115), (1.208, -0.6198, -0.3115), (0.8512, -0.5855, -0.6962), (1.208, -0.7224, -0.5593), (0.8512, -0.9702, -0.8556), (1.208, -0.9702, -0.6619), (0.8512, -1.355, -0.6962), (1.208, -1.218, -0.5593), (0.8512, -1.514, -0.3115), (1.208, -1.321, -0.3115), (0.8512, -1.355, 0.07317), (1.208, -1.218, -0.06378), (0.8512, -0.9702, 0.2325), (1.208, -0.9702, 0.03884), (0.8512, -0.5855, 0.07317), (1.208, -0.7224, -0.06378), (1.314, 1.798, -0.6473), (1.797, 1.606, -0.4551), (1.314, 1.277, -0.8632), (1.797, 1.277, -0.5914), (1.314, 0.756, -0.6473), (1.797, 0.9482, -0.4551), (1.314, 0.5401, -0.1261), (1.797, 0.8119, -0.1261), (1.314, 0.756, 0.3951), (1.797, 0.9482, 0.203), (1.314, 1.277, 0.611), (1.797, 1.277, 0.3393), (1.314, 1.798, 0.3951), (1.797, 1.606, 0.203), (1.208, -0.5855, -0.6962), (1.208, -0.4261, -0.3115), (1.208, -0.9702, -0.8556), (1.208, -1.355, -0.6962), (1.208, -1.514, -0.3115), (1.208, -1.355, 0.07317), (1.208, -0.9702, 0.2325), (1.208, -0.5855, 0.07317), (1.111, -0.7224, -0.5593), (1.111, -0.6198, -0.3115), (1.111, -0.9702, -0.6619), (1.111, -1.218, -0.5593), (1.111, -1.321, -0.3115), (1.111, -1.218, -0.06378), (1.111, -0.9702, 0.03884), (1.111, -0.7224, -0.06378), (1.797, 0.756, 0.3951), (1.797, 0.5401, -0.1261), (1.797, 1.277, -0.8632), (1.797, 1.798, -0.6473), (1.797, 0.756, -0.6473), (1.797, 2.014, -0.1261), (1.797, 1.277, 0.611), (1.797, 1.798, 0.3951), (1.612, 0.9482, 0.203), (1.612, 0.8119, -0.1261), (1.612, 1.277, -0.5914), (1.612, 1.606, -0.4551), (1.612, 0.9482, -0.4551), (1.612, 1.743, -0.1261), (1.612, 1.277, 0.3393), (1.612, 1.606, 0.203), (0.8905, 0.2493, -0.4728), (0.7358, 0.1032, 0.3692), (0.0, 0.2493, -0.4728), (0.0, -0.2504, 0.4254), (0.8905, 0.2264, 0.05565), (0.0, 1.754, 0.7183), (0.7274, 1.716, 0.6797), (0.5881, 0.2643, 0.4559), (0.0, -0.0176, 0.4633), (0.0, 1.84, 0.1907), (0.501, 1.84, 0.1907), (0.3777, 0.4513, -0.02923), (0.0, 0.3112, -0.02749), (0.5509, -0.7698, 0.2401), (0.0, -0.6968, -0.4728), (0.0, -0.9466, 0.295), (0.69, -0.7083, -0.03726), (0.69, -0.6968, -0.4728), (0.3403, 2.307, 0.2519), (0.7468, 2.309, 0.2519), (0.3038, 1.973, 0.6113), (0.6891, 1.961, 0.5962), (0.4453, 2.278, 0.4258), (0.6184, 2.279, 0.4258), (0.4298, 2.136, 0.5788), (0.5938, 2.13, 0.5724), (0.4451, 2.485, 0.7522), (0.6177, 2.489, 0.7522), (0.4335, 2.276, 0.7522), (0.5973, 2.28, 0.7522), (0.4322, 2.518, 0.9564), (0.6335, 2.518, 0.9564), (0.4188, 2.274, 0.9019), (0.6097, 2.274, 0.9019), (0.0, 2.511, 0.773), (0.0, 2.267, 0.773), (0.0, 2.518, 0.9564), (0.0, 2.274, 0.9019), (0.4335, 2.068, 0.7522), (0.5973, 2.073, 0.7522), (0.4188, 2.066, 0.8467), (0.6097, 2.066, 0.8467), (0.0, 2.059, 0.773), (0.0, 2.066, 0.8467), (0.4451, 2.64, 0.7522), (0.6177, 2.644, 0.7522), (0.4322, 2.672, 0.9564), (0.6335, 2.677, 0.9564), (0.0, 2.666, 0.9564), (0.0, 2.666, 0.773), (1.355, 2.28, 0.7522), (1.375, 2.489, 0.7522), (1.367, 2.274, 0.9019), (1.391, 2.518, 0.9564), (1.355, 2.073, 0.7522), (1.367, 2.066, 0.8467), (1.375, 2.644, 0.7522), (1.391, 2.677, 0.9564), (1.13, 1.202, -0.4728), (1.017, 1.025, 0.4743), (0.0, 1.202, -0.4728), (1.13, 1.269, 0.1538), (0.8029, 1.031, 0.5789), (0.5918, 1.111, 0.0719), (0.0, 1.008, 0.0719)], [], [(10, 9, 3, 6), (20, 8, 2), (18, 7, 110, 108), (17, 2, 5, 19), (8, 11, 5, 2), (13, 15, 11, 8), (21, 13, 8, 20), (14, 12, 9, 10), (104, 107, 12, 14), (106, 103, 13, 21), (103, 105, 15, 13), (107, 106, 21, 12), (21, 20, 22, 25), (3, 17, 19, 6), (4, 18, 108, 109, 16, 1), (9, 20, 17, 3), (24, 25, 22, 23), (9, 12, 24, 23), (20, 9, 23, 22), (12, 21, 25, 24), (17, 20, 2), (57, 55, 88, 89), (28, 59, 58, 30), (52, 74, 80, 54), (30, 58, 60, 32), (50, 75, 74, 52), (32, 60, 61, 34), (48, 78, 75, 50), (34, 61, 62, 36), (27, 44, 46, 48, 50, 52, 54, 56), (46, 76, 78, 48), (36, 62, 63, 38), (56, 81, 79, 27), (44, 77, 76, 46), (38, 63, 64, 40), (29, 43, 73, 67), (27, 79, 77, 44), (40, 64, 65, 42), (54, 80, 81, 56), (42, 65, 59, 28), (28, 30, 32, 34, 36, 38, 40, 42), (29, 31, 58, 59), (31, 33, 60, 58), (33, 35, 61, 60), (35, 37, 62, 61), (37, 39, 63, 62), (39, 41, 64, 63), (41, 43, 65, 64), (43, 29, 59, 65), (66, 67, 73, 72, 71, 70, 69, 68), (41, 39, 71, 72), (37, 35, 69, 70), (33, 31, 66, 68), (43, 41, 72, 73), (39, 37, 70, 71), (35, 33, 68, 69), (31, 29, 67, 66), (51, 53, 74, 75), (45, 47, 76, 77), (49, 51, 75, 78), (26, 45, 77, 79), (47, 49, 78, 76), (53, 55, 80, 74), (55, 57, 81, 80), (57, 26, 79, 81), (85, 87, 89, 88, 82, 83, 86, 84), (49, 47, 84, 86), (51, 49, 86, 83), (53, 51, 83, 82), (26, 57, 89, 87), (55, 53, 82, 88), (45, 26, 87, 85), (47, 45, 85, 84), (148, 151, 94, 90), (149, 0, 96, 152), (151, 149, 91, 94), (150, 148, 90, 92), (96, 95, 99, 100), (93, 91, 97, 98), (0, 111, 110, 7, 95, 96), (153, 154, 102, 101), (98, 97, 101, 102), (152, 96, 100, 153), (90, 94, 106, 107), (91, 93, 105, 103), (94, 91, 103, 106), (92, 90, 107, 104), (111, 109, 113, 115), (109, 111, 0, 16), (113, 112, 116, 117), (108, 110, 114, 112), (110, 111, 115, 114), (109, 108, 112, 113), (116, 118, 125, 124), (112, 114, 118, 116), (114, 115, 119, 118), (115, 113, 117, 119), (120, 122, 123, 121), (123, 131, 145, 142), (121, 123, 142, 143), (116, 124, 139, 134), (124, 125, 127, 126), (127, 125, 132, 133), (126, 120, 136, 138), (122, 120, 126, 127), (128, 129, 131, 130), (128, 130, 133, 132), (118, 119, 129, 128), (122, 127, 133, 130), (125, 118, 128, 132), (123, 122, 130, 131), (135, 134, 136, 137), (136, 134, 139, 138), (120, 121, 137, 136), (124, 126, 138, 139), (117, 135, 146, 141), (117, 116, 134, 135), (140, 142, 145, 144), (140, 141, 143, 142), (143, 141, 146, 147), (135, 137, 147, 146), (137, 121, 143, 147), (119, 117, 141, 140), (129, 119, 140, 144), (131, 129, 144, 145), (97, 152, 153, 101), (100, 99, 154, 153), (4, 1, 148, 150), (16, 0, 149, 151), (91, 149, 152, 97), (1, 16, 151, 148)])
me_cube.polygons.foreach_set('use_smooth', [True] * 131)
_uv = me_cube.uv_layers.new(name='UVMap')
_uv.uv.foreach_set('vector', [0.25, 0.7333, 0.375, 0.7333, 0.375, 0.75, 0.25, 0.75, 0.5, 0.7333, 0.6393, 0.7333, 0.625, 0.75, 0.5, 0.375, 0.625, 0.375, 0.625, 0.4089, 0.5, 0.4107, 0.5, 0.75, 0.625, 0.75, 0.625, 0.875, 0.5, 0.875, 0.6393, 0.7333, 0.75, 0.7333, 0.75, 0.75, 0.625, 0.75, 0.6369, 0.7026, 0.75, 0.7026, 0.75, 0.7333, 0.6393, 0.7333, 0.5, 0.7026, 0.6369, 0.7026, 0.6393, 0.7333, 0.5, 0.7333, 0.25, 0.7026, 0.375, 0.7026, 0.375, 0.7333, 0.25, 0.7333, 0.25, 0.6534, 0.375, 0.6534, 0.375, 0.7026, 0.25, 0.7026, 0.5, 0.6534, 0.6353, 0.6534, 0.6369, 0.7026, 0.5, 0.7026, 0.6353, 0.6534, 0.75, 0.6575, 0.75, 0.7026, 0.6369, 0.7026, 0.375, 0.6534, 0.5, 0.6534, 0.5, 0.7026, 0.375, 0.7026, 0.5, 0.7026, 0.5, 0.7333, 0.5, 0.7333, 0.5, 0.7026, 0.375, 0.75, 0.5, 0.75, 0.5, 0.875, 0.375, 0.875, 0.375, 0.375, 0.5, 0.375, 0.5, 0.4107, 0.5, 0.4533, 0.5, 0.5, 0.375, 0.5, 0.375, 0.7333, 0.5, 0.7333, 0.5, 0.75, 0.375, 0.75, 0.375, 0.7026, 0.5, 0.7026, 0.5, 0.7333, 0.375, 0.7333, 0.375, 0.7333, 0.375, 0.7026, 0.375, 0.7026, 0.375, 0.7333, 0.5, 0.7333, 0.375, 0.7333, 0.375, 0.7333, 0.5, 0.7333, 0.375, 0.7026, 0.5, 0.7026, 0.5, 0.7026, 0.375, 0.7026, 0.5, 0.75, 0.5, 0.7333, 0.625, 0.75, 0.1429, 0.3571, 0.09849, 0.25, 0.09849, 0.25, 0.1429, 0.3571, 1.0, 0.5, 1.0, 1.0, 0.875, 1.0, 0.875, 0.5, 0.375, 0.5, 0.375, 1.0, 0.25, 1.0, 0.25, 0.5, 0.875, 0.5, 0.875, 1.0, 0.75, 1.0, 0.75, 0.5, 0.5, 0.5, 0.5, 1.0, 0.375, 1.0, 0.375, 0.5, 0.75, 0.5, 0.75, 1.0, 0.625, 1.0, 0.625, 0.5, 0.625, 0.5, 0.625, 1.0, 0.5, 1.0, 0.5, 0.5, 0.625, 0.5, 0.625, 1.0, 0.5, 1.0, 0.5, 0.5, 0.75, 0.49, 0.9197, 0.4197, 0.99, 0.25, 0.9197, 0.08029, 0.75, 0.01, 0.5803, 0.08029, 0.51, 0.25, 0.5803, 0.4197, 0.75, 0.5, 0.75, 1.0, 0.625, 1.0, 0.625, 0.5, 0.5, 0.5, 0.5, 1.0, 0.375, 1.0, 0.375, 0.5, 0.125, 0.5, 0.125, 1.0, 0.0, 1.0, 0.0, 0.5, 0.875, 0.5, 0.875, 1.0, 0.75, 1.0, 0.75, 0.5, 0.375, 0.5, 0.375, 1.0, 0.25, 1.0, 0.25, 0.5, 0.25, 0.4046, 0.1407, 0.3593, 0.1407, 0.3593, 0.25, 0.4046, 1.0, 0.5, 1.0, 1.0, 0.875, 1.0, 0.875, 0.5, 0.25, 0.5, 0.25, 1.0, 0.125, 1.0, 0.125, 0.5, 0.25, 0.5, 0.25, 1.0, 0.125, 1.0, 0.125, 0.5, 0.125, 0.5, 0.125, 1.0, 0.0, 1.0, 0.0, 0.5, 0.75, 0.49, 0.9197, 0.4197, 0.99, 0.25, 0.9197, 0.08029, 0.75, 0.01, 0.5803, 0.08029, 0.51, 0.25, 0.5803, 0.4197, 0.25, 0.4046, 0.3593, 0.3593, 0.4197, 0.4197, 0.25, 0.49, 0.3593, 0.3593, 0.4046, 0.25, 0.49, 0.25, 0.4197, 0.4197, 0.4046, 0.25, 0.3593, 0.1407, 0.4197, 0.08029, 0.49, 0.25, 0.3593, 0.1407, 0.25, 0.09544, 0.25, 0.01, 0.4197, 0.08029, 0.25, 0.09544, 0.1407, 0.1407, 0.08029, 0.08029, 0.25, 0.01, 0.1407, 0.1407, 0.09544, 0.25, 0.01, 0.25, 0.08029, 0.08029, 0.09544, 0.25, 0.1407, 0.3593, 0.08029, 0.4197, 0.01, 0.25, 0.1407, 0.3593, 0.25, 0.4046, 0.25, 0.49, 0.08029, 0.4197, 0.3593, 0.3593, 0.25, 0.4046, 0.1407, 0.3593, 0.09544, 0.25, 0.1407, 0.1407, 0.25, 0.09544, 0.3593, 0.1407, 0.4046, 0.25, 0.09544, 0.25, 0.1407, 0.1407, 0.1407, 0.1407, 0.09544, 0.25, 0.25, 0.09544, 0.3593, 0.1407, 0.3593, 0.1407, 0.25, 0.09544, 0.4046, 0.25, 0.3593, 0.3593, 0.3593, 0.3593, 0.4046, 0.25, 0.1407, 0.3593, 0.09544, 0.25, 0.09544, 0.25, 0.1407, 0.3593, 0.1407, 0.1407, 0.25, 0.09544, 0.25, 0.09544, 0.1407, 0.1407, 0.3593, 0.1407, 0.4046, 0.25, 0.4046, 0.25, 0.3593, 0.1407, 0.3593, 0.3593, 0.25, 0.4046, 0.25, 0.4046, 0.3593, 0.3593, 0.25, 0.09849, 0.1429, 0.1429, 0.08029, 0.08029, 0.25, 0.01, 0.3571, 0.3571, 0.4015, 0.25, 0.49, 0.25, 0.4197, 0.4197, 0.3571, 0.1429, 0.25, 0.09849, 0.25, 0.01, 0.4197, 0.08029, 0.25, 0.4015, 0.3571, 0.3571, 0.4197, 0.4197, 0.25, 0.49, 0.4015, 0.25, 0.3571, 0.1429, 0.4197, 0.08029, 0.49, 0.25, 0.1429, 0.1429, 0.09849, 0.25, 0.01, 0.25, 0.08029, 0.08029, 0.09849, 0.25, 0.1429, 0.3571, 0.08029, 0.4197, 0.01, 0.25, 0.1429, 0.3571, 0.25, 0.4015, 0.25, 0.49, 0.08029, 0.4197, 0.3571, 0.3571, 0.25, 0.4015, 0.1429, 0.3571, 0.09849, 0.25, 0.1429, 0.1429, 0.25, 0.09849, 0.3571, 0.1429, 0.4015, 0.25, 0.3571, 0.1429, 0.4015, 0.25, 0.4015, 0.25, 0.3571, 0.1429, 0.25, 0.09849, 0.3571, 0.1429, 0.3571, 0.1429, 0.25, 0.09849, 0.1429, 0.1429, 0.25, 0.09849, 0.25, 0.09849, 0.1429, 0.1429, 0.25, 0.4015, 0.1429, 0.3571, 0.1429, 0.3571, 0.25, 0.4015, 0.09849, 0.25, 0.1429, 0.1429, 0.1429, 0.1429, 0.09849, 0.25, 0.3571, 0.3571, 0.25, 0.4015, 0.25, 0.4015, 0.3571, 0.3571, 0.4015, 0.25, 0.3571, 0.3571, 0.3571, 0.3571, 0.4015, 0.25, 0.375, 0.552, 0.5, 0.552, 0.5, 0.6041, 0.375, 0.6041, 0.6294, 0.552, 0.625, 0.5, 0.6253, 0.5163, 0.625, 0.5588, 0.5, 0.552, 0.6294, 0.552, 0.6337, 0.6041, 0.5, 0.6041, 0.25, 0.552, 0.375, 0.552, 0.375, 0.6041, 0.25, 0.6041, 0.6253, 0.5163, 0.625, 0.375, 0.625, 0.375, 0.6315, 0.4921, 0.75, 0.6124, 0.6337, 0.6041, 0.625, 0.6041, 0.75, 0.6067, 0.625, 0.5, 0.625, 0.4519, 0.625, 0.4089, 0.625, 0.375, 0.625, 0.375, 0.6253, 0.5163, 0.638, 0.5481, 0.75, 0.552, 0.75, 0.5956, 0.6444, 0.6041, 0.75, 0.6067, 0.625, 0.6041, 0.6444, 0.6041, 0.75, 0.5956, 0.625, 0.5588, 0.6253, 0.5163, 0.6315, 0.4921, 0.638, 0.5481, 0.375, 0.6041, 0.5, 0.6041, 0.5, 0.6534, 0.375, 0.6534, 0.6337, 0.6041, 0.75, 0.6124, 0.75, 0.6575, 0.6353, 0.6534, 0.5, 0.6041, 0.6337, 0.6041, 0.6353, 0.6534, 0.5, 0.6534, 0.25, 0.6041, 0.375, 0.6041, 0.375, 0.6534, 0.25, 0.6534, 0.625, 0.4519, 0.5, 0.4533, 0.5, 0.4533, 0.625, 0.4519, 0.5, 0.4533, 0.625, 0.4519, 0.625, 0.5, 0.5, 0.5, 0.5, 0.4533, 0.5, 0.4107, 0.5, 0.4107, 0.5, 0.4533, 0.5, 0.4107, 0.625, 0.4089, 0.625, 0.4089, 0.5, 0.4107, 0.625, 0.4089, 0.625, 0.4519, 0.625, 0.4519, 0.625, 0.4089, 0.5, 0.4533, 0.5, 0.4107, 0.5, 0.4107, 0.5, 0.4533, 0.5, 0.4107, 0.625, 0.4089, 0.625, 0.4089, 0.5, 0.4107, 0.5, 0.4107, 0.625, 0.4089, 0.625, 0.4089, 0.5, 0.4107, 0.625, 0.4089, 0.625, 0.4519, 0.625, 0.4519, 0.625, 0.4089, 0.625, 0.4519, 0.5, 0.4533, 0.5, 0.4533, 0.625, 0.4519, 0.5, 0.4107, 0.625, 0.4089, 0.625, 0.4519, 0.5, 0.4533, 0.625, 0.4519, 0.625, 0.4519, 0.625, 0.4519, 0.625, 0.4519, 0.5, 0.4533, 0.625, 0.4519, 0.625, 0.4519, 0.5, 0.4533, 0.5, 0.4107, 0.5, 0.4107, 0.5, 0.4107, 0.5, 0.4107, 0.5, 0.4107, 0.625, 0.4089, 0.625, 0.4089, 0.5, 0.4107, 0.625, 0.4089, 0.625, 0.4089, 0.625, 0.4089, 0.625, 0.4089, 0.5, 0.4107, 0.5, 0.4107, 0.5, 0.4107, 0.5, 0.4107, 0.625, 0.4089, 0.5, 0.4107, 0.5, 0.4107, 0.625, 0.4089, 0.625, 0.4089, 0.625, 0.4519, 0.625, 0.4519, 0.625, 0.4089, 0.625, 0.4089, 0.625, 0.4089, 0.625, 0.4089, 0.625, 0.4089, 0.625, 0.4089, 0.625, 0.4519, 0.625, 0.4519, 0.625, 0.4089, 0.625, 0.4089, 0.625, 0.4089, 0.625, 0.4089, 0.625, 0.4089, 0.625, 0.4089, 0.625, 0.4089, 0.625, 0.4089, 0.625, 0.4089, 0.625, 0.4519, 0.625, 0.4089, 0.625, 0.4089, 0.625, 0.4519, 0.5, 0.4533, 0.5, 0.4107, 0.5, 0.4107, 0.5, 0.4533, 0.5, 0.4107, 0.5, 0.4107, 0.5, 0.4107, 0.5, 0.4107, 0.5, 0.4107, 0.5, 0.4533, 0.5, 0.4533, 0.5, 0.4107, 0.5, 0.4107, 0.5, 0.4107, 0.5, 0.4107, 0.5, 0.4107, 0.5, 0.4533, 0.5, 0.4533, 0.5, 0.4533, 0.5, 0.4533, 0.5, 0.4533, 0.5, 0.4107, 0.5, 0.4107, 0.5, 0.4533, 0.625, 0.4519, 0.625, 0.4519, 0.625, 0.4519, 0.625, 0.4519, 0.625, 0.4519, 0.5, 0.4533, 0.5, 0.4533, 0.625, 0.4519, 0.5, 0.4533, 0.5, 0.4533, 0.5, 0.4533, 0.5, 0.4533, 0.5, 0.4533, 0.5, 0.4533, 0.5, 0.4533, 0.5, 0.4533, 0.5, 0.4533, 0.5, 0.4533, 0.5, 0.4533, 0.5, 0.4533, 0.625, 0.4519, 0.5, 0.4533, 0.5, 0.4533, 0.625, 0.4519, 0.625, 0.4519, 0.625, 0.4519, 0.625, 0.4519, 0.625, 0.4519, 0.625, 0.4519, 0.625, 0.4519, 0.625, 0.4519, 0.625, 0.4519, 0.625, 0.6041, 0.625, 0.5588, 0.638, 0.5481, 0.6444, 0.6041, 0.6315, 0.4921, 0.75, 0.5, 0.75, 0.552, 0.638, 0.5481, 0.25, 0.5, 0.375, 0.5, 0.375, 0.552, 0.25, 0.552, 0.5, 0.5, 0.625, 0.5, 0.6294, 0.552, 0.5, 0.552, 0.6337, 0.6041, 0.6294, 0.552, 0.625, 0.5588, 0.625, 0.6041, 0.375, 0.5, 0.5, 0.5, 0.5, 0.552, 0.375, 0.552])
me_cube.materials.append(mat_body)
me_cube.use_remesh_preserve_volume = False
me_cube.use_remesh_preserve_attributes = False
me_cube.use_mirror_vertex_groups = False
me_cube.update()

# ---- objects
ob_kart2edit = bpy.data.objects.new('Kart2edit', me_cube_003)
ob_cube = bpy.data.objects.new('Cube', me_cube)

# ---- transforms, parenting, visibility, modifiers, constraints
ob_kart2edit.location = (0.0, 0.0, 0.3547)
ob_kart2edit.lock_rotations_4d = False
ob_kart2edit.empty_display_type = 'ARROWS'
ob_kart2edit.lineart.crease_threshold = 0.0
_m = ob_kart2edit.modifiers.new('Mirror', 'MIRROR')
_m.use_clip = True
_m = ob_kart2edit.modifiers.new('Subdivision', 'SUBSURF')
_m.uv_smooth = 'PRESERVE_CORNERS'
_m.levels = 2
ob_cube.location = (0.0, 0.0, 0.0)
ob_cube.lock_rotations_4d = False
ob_cube.empty_display_type = 'ARROWS'
ob_cube.lineart.crease_threshold = 0.0
_m = ob_cube.modifiers.new('Mirror', 'MIRROR')
_m.use_clip = True

# ---- collection membership
col_collection.objects.link(ob_kart2edit)
col_collection_2.objects.link(ob_cube)
def _layer_coll(name, lc=None):
    lc = lc or bpy.context.view_layer.layer_collection
    for c in lc.children:
        if c.name == name: return c
        r = _layer_coll(name, c)
        if r: return r
_layer_coll('Collection 2').exclude = True

# ---- scene / render settings (as saved in the file)
scene.frame_start = 1; scene.frame_end = 250; scene.frame_set(0)
scene.render.engine = 'BLENDER_EEVEE_NEXT'
scene.cycles.use_denoising = False
scene.cycles.samples = 128
scene.cycles.sampling_pattern = 'TABULATED_SOBOL'
scene.cycles.use_adaptive_sampling = False
scene.cycles.use_light_tree = False
scene.view_settings.view_transform = 'Filmic'
bpy.context.view_layer.update()

# ---- added for rendering (the .blend has no active camera and no usable light): camera, sun
cam_auto = bpy.data.cameras.new('AutoCamera')
cam_auto.lens = 50.0
cam_auto.sensor_width = 36.0
cam_auto.clip_end = 1000.0
ob_auto_camera = bpy.data.objects.new('AutoCamera', cam_auto)
scene.collection.objects.link(ob_auto_camera)
ob_auto_camera.location = (6.47302, -7.63173, 5.41098)
ob_auto_camera.rotation_euler = (1.09748, -7.21219e-08, 0.694738)
scene.camera = ob_auto_camera
light_auto_sun = bpy.data.lights.new('AutoSun', 'SUN')
light_auto_sun.energy = 3.0
light_auto_sun.angle = 0.0523599
ob_auto_sun = bpy.data.objects.new('AutoSun', light_auto_sun)
scene.collection.objects.link(ob_auto_sun)
ob_auto_sun.rotation_euler = (0.872665, 0.174533, 0.523599)
bpy.context.view_layer.update()
